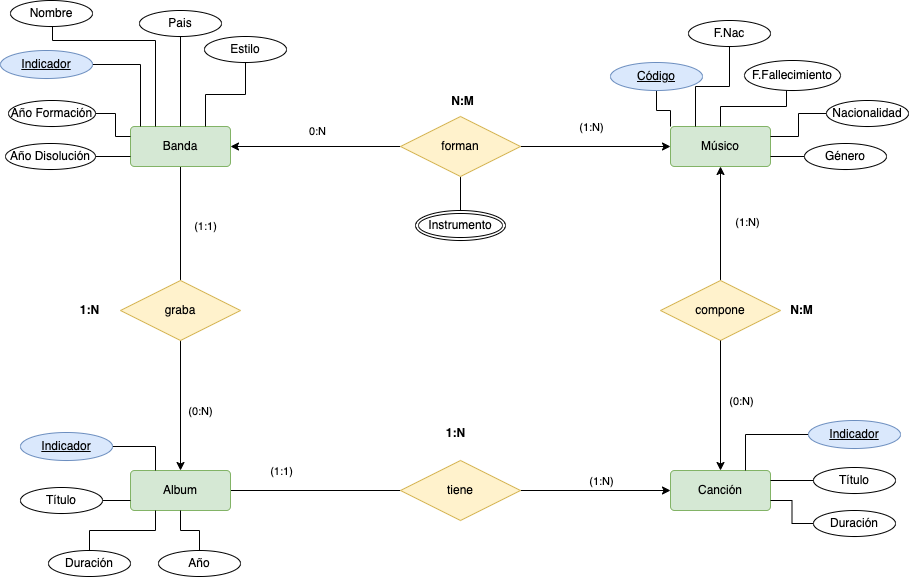

The diagram above was exported from draw.io. Its source (the exported page's mxGraphModel, read from the mxfile embedded in the PNG):
<mxGraphModel dx="2120" dy="1503" grid="1" gridSize="10" guides="1" tooltips="1" connect="1" arrows="1" fold="1" page="1" pageScale="1" pageWidth="827" pageHeight="1169" math="0" shadow="0">
  <root>
    <mxCell id="zCP3YLuVk_4i93Gw3OEe-0" />
    <mxCell id="zCP3YLuVk_4i93Gw3OEe-1" parent="zCP3YLuVk_4i93Gw3OEe-0" />
    <mxCell id="zCP3YLuVk_4i93Gw3OEe-2" style="edgeStyle=orthogonalEdgeStyle;rounded=0;orthogonalLoop=1;jettySize=auto;html=1;entryX=0;entryY=0.5;entryDx=0;entryDy=0;endArrow=none;endFill=0;startArrow=classic;startFill=1;" parent="zCP3YLuVk_4i93Gw3OEe-1" source="zCP3YLuVk_4i93Gw3OEe-4" target="zCP3YLuVk_4i93Gw3OEe-15" edge="1">
      <mxGeometry relative="1" as="geometry" />
    </mxCell>
    <mxCell id="zTM2I15V_l-cdBg1u_e5-0" value="0:N" style="edgeLabel;html=1;align=center;verticalAlign=middle;resizable=0;points=[];" parent="zCP3YLuVk_4i93Gw3OEe-2" vertex="1" connectable="0">
      <mxGeometry x="0.0157" y="-1" relative="1" as="geometry">
        <mxPoint y="-17" as="offset" />
      </mxGeometry>
    </mxCell>
    <mxCell id="zCP3YLuVk_4i93Gw3OEe-3" style="edgeStyle=orthogonalEdgeStyle;rounded=0;orthogonalLoop=1;jettySize=auto;html=1;entryX=0.5;entryY=0;entryDx=0;entryDy=0;endArrow=none;endFill=0;" parent="zCP3YLuVk_4i93Gw3OEe-1" source="zCP3YLuVk_4i93Gw3OEe-4" target="zCP3YLuVk_4i93Gw3OEe-17" edge="1">
      <mxGeometry relative="1" as="geometry" />
    </mxCell>
    <mxCell id="zTM2I15V_l-cdBg1u_e5-7" value="(1:1)" style="edgeLabel;html=1;align=center;verticalAlign=middle;resizable=0;points=[];" parent="zCP3YLuVk_4i93Gw3OEe-3" vertex="1" connectable="0">
      <mxGeometry x="-0.2281" y="1" relative="1" as="geometry">
        <mxPoint x="23" y="15" as="offset" />
      </mxGeometry>
    </mxCell>
    <mxCell id="zCP3YLuVk_4i93Gw3OEe-4" value="Banda" style="rounded=1;arcSize=10;whiteSpace=wrap;html=1;align=center;fillColor=#d5e8d4;strokeColor=#82b366;" parent="zCP3YLuVk_4i93Gw3OEe-1" vertex="1">
      <mxGeometry x="-770" y="-604" width="100" height="40" as="geometry" />
    </mxCell>
    <mxCell id="zCP3YLuVk_4i93Gw3OEe-5" value="Músico" style="rounded=1;arcSize=10;whiteSpace=wrap;html=1;align=center;fillColor=#d5e8d4;strokeColor=#82b366;" parent="zCP3YLuVk_4i93Gw3OEe-1" vertex="1">
      <mxGeometry x="-230" y="-604" width="100" height="40" as="geometry" />
    </mxCell>
    <mxCell id="zCP3YLuVk_4i93Gw3OEe-6" style="edgeStyle=orthogonalEdgeStyle;rounded=0;orthogonalLoop=1;jettySize=auto;html=1;endArrow=classic;endFill=1;" parent="zCP3YLuVk_4i93Gw3OEe-1" source="zCP3YLuVk_4i93Gw3OEe-7" target="zCP3YLuVk_4i93Gw3OEe-5" edge="1">
      <mxGeometry relative="1" as="geometry" />
    </mxCell>
    <mxCell id="zTM2I15V_l-cdBg1u_e5-10" value="(1:N)" style="edgeLabel;html=1;align=center;verticalAlign=middle;resizable=0;points=[];" parent="zCP3YLuVk_4i93Gw3OEe-6" vertex="1" connectable="0">
      <mxGeometry x="0.0351" y="-2" relative="1" as="geometry">
        <mxPoint x="24" as="offset" />
      </mxGeometry>
    </mxCell>
    <mxCell id="zCP3YLuVk_4i93Gw3OEe-7" value="compone" style="shape=rhombus;perimeter=rhombusPerimeter;whiteSpace=wrap;html=1;align=center;fillColor=#fff2cc;strokeColor=#d6b656;" parent="zCP3YLuVk_4i93Gw3OEe-1" vertex="1">
      <mxGeometry x="-240" y="-450" width="120" height="60" as="geometry" />
    </mxCell>
    <mxCell id="zCP3YLuVk_4i93Gw3OEe-8" style="edgeStyle=orthogonalEdgeStyle;rounded=0;orthogonalLoop=1;jettySize=auto;html=1;entryX=0;entryY=0.5;entryDx=0;entryDy=0;endArrow=none;endFill=0;" parent="zCP3YLuVk_4i93Gw3OEe-1" source="zCP3YLuVk_4i93Gw3OEe-9" target="zCP3YLuVk_4i93Gw3OEe-13" edge="1">
      <mxGeometry relative="1" as="geometry" />
    </mxCell>
    <mxCell id="zTM2I15V_l-cdBg1u_e5-15" value="(1:1)" style="edgeLabel;html=1;align=center;verticalAlign=middle;resizable=0;points=[];" parent="zCP3YLuVk_4i93Gw3OEe-8" vertex="1" connectable="0">
      <mxGeometry x="-0.0745" y="2" relative="1" as="geometry">
        <mxPoint x="-29" y="-18" as="offset" />
      </mxGeometry>
    </mxCell>
    <mxCell id="zCP3YLuVk_4i93Gw3OEe-9" value="Album" style="rounded=1;arcSize=10;whiteSpace=wrap;html=1;align=center;fillColor=#d5e8d4;strokeColor=#82b366;" parent="zCP3YLuVk_4i93Gw3OEe-1" vertex="1">
      <mxGeometry x="-770" y="-260" width="100" height="40" as="geometry" />
    </mxCell>
    <mxCell id="zCP3YLuVk_4i93Gw3OEe-10" style="edgeStyle=orthogonalEdgeStyle;rounded=0;orthogonalLoop=1;jettySize=auto;html=1;endArrow=none;endFill=0;startArrow=classic;startFill=1;" parent="zCP3YLuVk_4i93Gw3OEe-1" source="zCP3YLuVk_4i93Gw3OEe-11" target="zCP3YLuVk_4i93Gw3OEe-7" edge="1">
      <mxGeometry relative="1" as="geometry" />
    </mxCell>
    <mxCell id="zTM2I15V_l-cdBg1u_e5-11" value="(0:N)" style="edgeLabel;html=1;align=center;verticalAlign=middle;resizable=0;points=[];" parent="zCP3YLuVk_4i93Gw3OEe-10" vertex="1" connectable="0">
      <mxGeometry x="0.1538" y="-2" relative="1" as="geometry">
        <mxPoint x="18" y="5" as="offset" />
      </mxGeometry>
    </mxCell>
    <mxCell id="zCP3YLuVk_4i93Gw3OEe-11" value="Canción" style="rounded=1;arcSize=10;whiteSpace=wrap;html=1;align=center;fillColor=#d5e8d4;strokeColor=#82b366;" parent="zCP3YLuVk_4i93Gw3OEe-1" vertex="1">
      <mxGeometry x="-230" y="-260" width="100" height="40" as="geometry" />
    </mxCell>
    <mxCell id="zCP3YLuVk_4i93Gw3OEe-12" style="edgeStyle=orthogonalEdgeStyle;rounded=0;orthogonalLoop=1;jettySize=auto;html=1;entryX=0;entryY=0.5;entryDx=0;entryDy=0;endArrow=classic;endFill=1;" parent="zCP3YLuVk_4i93Gw3OEe-1" source="zCP3YLuVk_4i93Gw3OEe-13" target="zCP3YLuVk_4i93Gw3OEe-11" edge="1">
      <mxGeometry relative="1" as="geometry" />
    </mxCell>
    <mxCell id="zTM2I15V_l-cdBg1u_e5-14" value="(1:N)" style="edgeLabel;html=1;align=center;verticalAlign=middle;resizable=0;points=[];" parent="zCP3YLuVk_4i93Gw3OEe-12" vertex="1" connectable="0">
      <mxGeometry x="0.1956" y="-1" relative="1" as="geometry">
        <mxPoint x="-10" y="-11" as="offset" />
      </mxGeometry>
    </mxCell>
    <mxCell id="zCP3YLuVk_4i93Gw3OEe-13" value="tiene" style="shape=rhombus;perimeter=rhombusPerimeter;whiteSpace=wrap;html=1;align=center;fillColor=#fff2cc;strokeColor=#d6b656;" parent="zCP3YLuVk_4i93Gw3OEe-1" vertex="1">
      <mxGeometry x="-500" y="-270" width="120" height="60" as="geometry" />
    </mxCell>
    <mxCell id="zCP3YLuVk_4i93Gw3OEe-14" style="edgeStyle=orthogonalEdgeStyle;rounded=0;orthogonalLoop=1;jettySize=auto;html=1;entryX=0;entryY=0.5;entryDx=0;entryDy=0;endArrow=classic;endFill=1;" parent="zCP3YLuVk_4i93Gw3OEe-1" source="zCP3YLuVk_4i93Gw3OEe-15" target="zCP3YLuVk_4i93Gw3OEe-5" edge="1">
      <mxGeometry relative="1" as="geometry" />
    </mxCell>
    <mxCell id="zTM2I15V_l-cdBg1u_e5-1" value="(1:N)" style="edgeLabel;html=1;align=center;verticalAlign=middle;resizable=0;points=[];" parent="zCP3YLuVk_4i93Gw3OEe-14" vertex="1" connectable="0">
      <mxGeometry x="-0.1156" y="-1" relative="1" as="geometry">
        <mxPoint x="4" y="-21" as="offset" />
      </mxGeometry>
    </mxCell>
    <mxCell id="zTM2I15V_l-cdBg1u_e5-4" style="edgeStyle=orthogonalEdgeStyle;rounded=0;orthogonalLoop=1;jettySize=auto;html=1;entryX=0.5;entryY=0;entryDx=0;entryDy=0;startArrow=none;startFill=0;endArrow=none;endFill=0;" parent="zCP3YLuVk_4i93Gw3OEe-1" source="zCP3YLuVk_4i93Gw3OEe-15" target="zTM2I15V_l-cdBg1u_e5-3" edge="1">
      <mxGeometry relative="1" as="geometry" />
    </mxCell>
    <mxCell id="zCP3YLuVk_4i93Gw3OEe-15" value="forman" style="shape=rhombus;perimeter=rhombusPerimeter;whiteSpace=wrap;html=1;align=center;fillColor=#fff2cc;strokeColor=#d6b656;" parent="zCP3YLuVk_4i93Gw3OEe-1" vertex="1">
      <mxGeometry x="-500" y="-614" width="120" height="60" as="geometry" />
    </mxCell>
    <mxCell id="zCP3YLuVk_4i93Gw3OEe-16" style="edgeStyle=orthogonalEdgeStyle;rounded=0;orthogonalLoop=1;jettySize=auto;html=1;endArrow=classic;endFill=1;" parent="zCP3YLuVk_4i93Gw3OEe-1" source="zCP3YLuVk_4i93Gw3OEe-17" target="zCP3YLuVk_4i93Gw3OEe-9" edge="1">
      <mxGeometry relative="1" as="geometry" />
    </mxCell>
    <mxCell id="zTM2I15V_l-cdBg1u_e5-8" value="(0:N)" style="edgeLabel;html=1;align=center;verticalAlign=middle;resizable=0;points=[];" parent="zCP3YLuVk_4i93Gw3OEe-16" vertex="1" connectable="0">
      <mxGeometry x="0.1385" y="1" relative="1" as="geometry">
        <mxPoint x="18" y="-4" as="offset" />
      </mxGeometry>
    </mxCell>
    <mxCell id="zCP3YLuVk_4i93Gw3OEe-17" value="graba" style="shape=rhombus;perimeter=rhombusPerimeter;whiteSpace=wrap;html=1;align=center;fillColor=#fff2cc;strokeColor=#d6b656;" parent="zCP3YLuVk_4i93Gw3OEe-1" vertex="1">
      <mxGeometry x="-780" y="-450" width="120" height="60" as="geometry" />
    </mxCell>
    <mxCell id="zCP3YLuVk_4i93Gw3OEe-18" style="edgeStyle=orthogonalEdgeStyle;rounded=0;orthogonalLoop=1;jettySize=auto;html=1;entryX=0.75;entryY=0;entryDx=0;entryDy=0;endArrow=none;endFill=0;" parent="zCP3YLuVk_4i93Gw3OEe-1" source="zCP3YLuVk_4i93Gw3OEe-19" target="zCP3YLuVk_4i93Gw3OEe-11" edge="1">
      <mxGeometry relative="1" as="geometry" />
    </mxCell>
    <mxCell id="zCP3YLuVk_4i93Gw3OEe-19" value="Indicador" style="ellipse;whiteSpace=wrap;html=1;align=center;fontStyle=4;fillColor=#dae8fc;strokeColor=#6c8ebf;" parent="zCP3YLuVk_4i93Gw3OEe-1" vertex="1">
      <mxGeometry x="-92" y="-310" width="92" height="28" as="geometry" />
    </mxCell>
    <mxCell id="zCP3YLuVk_4i93Gw3OEe-20" style="edgeStyle=orthogonalEdgeStyle;rounded=0;orthogonalLoop=1;jettySize=auto;html=1;entryX=0.25;entryY=0;entryDx=0;entryDy=0;endArrow=none;endFill=0;" parent="zCP3YLuVk_4i93Gw3OEe-1" source="zCP3YLuVk_4i93Gw3OEe-21" target="zCP3YLuVk_4i93Gw3OEe-9" edge="1">
      <mxGeometry relative="1" as="geometry" />
    </mxCell>
    <mxCell id="zCP3YLuVk_4i93Gw3OEe-21" value="Indicador" style="ellipse;whiteSpace=wrap;html=1;align=center;fontStyle=4;fillColor=#dae8fc;strokeColor=#6c8ebf;" parent="zCP3YLuVk_4i93Gw3OEe-1" vertex="1">
      <mxGeometry x="-880" y="-298" width="92" height="28" as="geometry" />
    </mxCell>
    <mxCell id="zCP3YLuVk_4i93Gw3OEe-22" style="edgeStyle=orthogonalEdgeStyle;rounded=0;orthogonalLoop=1;jettySize=auto;html=1;endArrow=none;endFill=0;" parent="zCP3YLuVk_4i93Gw3OEe-1" source="zCP3YLuVk_4i93Gw3OEe-23" edge="1">
      <mxGeometry relative="1" as="geometry">
        <mxPoint x="-760" y="-604" as="targetPoint" />
        <Array as="points">
          <mxPoint x="-760" y="-666" />
          <mxPoint x="-760" y="-604" />
        </Array>
      </mxGeometry>
    </mxCell>
    <mxCell id="zCP3YLuVk_4i93Gw3OEe-23" value="Indicador" style="ellipse;whiteSpace=wrap;html=1;align=center;fontStyle=4;fillColor=#dae8fc;strokeColor=#6c8ebf;" parent="zCP3YLuVk_4i93Gw3OEe-1" vertex="1">
      <mxGeometry x="-900" y="-680" width="92" height="28" as="geometry" />
    </mxCell>
    <mxCell id="zCP3YLuVk_4i93Gw3OEe-24" style="edgeStyle=orthogonalEdgeStyle;rounded=0;orthogonalLoop=1;jettySize=auto;html=1;entryX=0;entryY=0;entryDx=0;entryDy=0;endArrow=none;endFill=0;" parent="zCP3YLuVk_4i93Gw3OEe-1" source="zCP3YLuVk_4i93Gw3OEe-25" target="zCP3YLuVk_4i93Gw3OEe-5" edge="1">
      <mxGeometry relative="1" as="geometry" />
    </mxCell>
    <mxCell id="zCP3YLuVk_4i93Gw3OEe-25" value="Código" style="ellipse;whiteSpace=wrap;html=1;align=center;fontStyle=4;fillColor=#dae8fc;strokeColor=#6c8ebf;" parent="zCP3YLuVk_4i93Gw3OEe-1" vertex="1">
      <mxGeometry x="-290" y="-668" width="92" height="28" as="geometry" />
    </mxCell>
    <mxCell id="zCP3YLuVk_4i93Gw3OEe-26" style="edgeStyle=orthogonalEdgeStyle;rounded=0;orthogonalLoop=1;jettySize=auto;html=1;entryX=0.75;entryY=0;entryDx=0;entryDy=0;endArrow=none;endFill=0;" parent="zCP3YLuVk_4i93Gw3OEe-1" source="zCP3YLuVk_4i93Gw3OEe-27" target="zCP3YLuVk_4i93Gw3OEe-4" edge="1">
      <mxGeometry relative="1" as="geometry" />
    </mxCell>
    <mxCell id="zCP3YLuVk_4i93Gw3OEe-27" value="Estilo" style="ellipse;whiteSpace=wrap;html=1;align=center;" parent="zCP3YLuVk_4i93Gw3OEe-1" vertex="1">
      <mxGeometry x="-696" y="-694" width="82" height="26" as="geometry" />
    </mxCell>
    <mxCell id="zCP3YLuVk_4i93Gw3OEe-28" style="edgeStyle=orthogonalEdgeStyle;rounded=0;orthogonalLoop=1;jettySize=auto;html=1;entryX=0;entryY=0.25;entryDx=0;entryDy=0;endArrow=none;endFill=0;" parent="zCP3YLuVk_4i93Gw3OEe-1" source="zCP3YLuVk_4i93Gw3OEe-29" target="zCP3YLuVk_4i93Gw3OEe-4" edge="1">
      <mxGeometry relative="1" as="geometry" />
    </mxCell>
    <mxCell id="zCP3YLuVk_4i93Gw3OEe-29" value="Año Formación" style="ellipse;whiteSpace=wrap;html=1;align=center;" parent="zCP3YLuVk_4i93Gw3OEe-1" vertex="1">
      <mxGeometry x="-892" y="-630" width="87" height="26" as="geometry" />
    </mxCell>
    <mxCell id="zCP3YLuVk_4i93Gw3OEe-30" style="edgeStyle=orthogonalEdgeStyle;rounded=0;orthogonalLoop=1;jettySize=auto;html=1;entryX=0;entryY=0.75;entryDx=0;entryDy=0;endArrow=none;endFill=0;" parent="zCP3YLuVk_4i93Gw3OEe-1" source="zCP3YLuVk_4i93Gw3OEe-31" target="zCP3YLuVk_4i93Gw3OEe-4" edge="1">
      <mxGeometry relative="1" as="geometry" />
    </mxCell>
    <mxCell id="zCP3YLuVk_4i93Gw3OEe-31" value="Año Disolución" style="ellipse;whiteSpace=wrap;html=1;align=center;" parent="zCP3YLuVk_4i93Gw3OEe-1" vertex="1">
      <mxGeometry x="-895" y="-587" width="90" height="26" as="geometry" />
    </mxCell>
    <mxCell id="zCP3YLuVk_4i93Gw3OEe-32" style="edgeStyle=orthogonalEdgeStyle;rounded=0;orthogonalLoop=1;jettySize=auto;html=1;endArrow=none;endFill=0;" parent="zCP3YLuVk_4i93Gw3OEe-1" source="zCP3YLuVk_4i93Gw3OEe-33" target="zCP3YLuVk_4i93Gw3OEe-4" edge="1">
      <mxGeometry relative="1" as="geometry" />
    </mxCell>
    <mxCell id="zCP3YLuVk_4i93Gw3OEe-33" value="Pais" style="ellipse;whiteSpace=wrap;html=1;align=center;" parent="zCP3YLuVk_4i93Gw3OEe-1" vertex="1">
      <mxGeometry x="-761" y="-720" width="82" height="26" as="geometry" />
    </mxCell>
    <mxCell id="zCP3YLuVk_4i93Gw3OEe-34" style="edgeStyle=orthogonalEdgeStyle;rounded=0;orthogonalLoop=1;jettySize=auto;html=1;entryX=0.25;entryY=0;entryDx=0;entryDy=0;endArrow=none;endFill=0;" parent="zCP3YLuVk_4i93Gw3OEe-1" source="zCP3YLuVk_4i93Gw3OEe-35" target="zCP3YLuVk_4i93Gw3OEe-5" edge="1">
      <mxGeometry relative="1" as="geometry" />
    </mxCell>
    <mxCell id="zCP3YLuVk_4i93Gw3OEe-35" value="F.Nac" style="ellipse;whiteSpace=wrap;html=1;align=center;" parent="zCP3YLuVk_4i93Gw3OEe-1" vertex="1">
      <mxGeometry x="-212" y="-710" width="82" height="26" as="geometry" />
    </mxCell>
    <mxCell id="zCP3YLuVk_4i93Gw3OEe-36" style="edgeStyle=orthogonalEdgeStyle;rounded=0;orthogonalLoop=1;jettySize=auto;html=1;entryX=1;entryY=0.25;entryDx=0;entryDy=0;endArrow=none;endFill=0;" parent="zCP3YLuVk_4i93Gw3OEe-1" source="zCP3YLuVk_4i93Gw3OEe-37" target="zCP3YLuVk_4i93Gw3OEe-5" edge="1">
      <mxGeometry relative="1" as="geometry" />
    </mxCell>
    <mxCell id="zCP3YLuVk_4i93Gw3OEe-37" value="Nacionalidad" style="ellipse;whiteSpace=wrap;html=1;align=center;" parent="zCP3YLuVk_4i93Gw3OEe-1" vertex="1">
      <mxGeometry x="-74" y="-630" width="82" height="26" as="geometry" />
    </mxCell>
    <mxCell id="zCP3YLuVk_4i93Gw3OEe-38" style="edgeStyle=orthogonalEdgeStyle;rounded=0;orthogonalLoop=1;jettySize=auto;html=1;entryX=0.5;entryY=0;entryDx=0;entryDy=0;endArrow=none;endFill=0;" parent="zCP3YLuVk_4i93Gw3OEe-1" target="zCP3YLuVk_4i93Gw3OEe-5" edge="1">
      <mxGeometry relative="1" as="geometry">
        <Array as="points">
          <mxPoint x="-114" y="-624" />
          <mxPoint x="-180" y="-624" />
        </Array>
        <mxPoint x="-114" y="-640" as="sourcePoint" />
      </mxGeometry>
    </mxCell>
    <mxCell id="zCP3YLuVk_4i93Gw3OEe-40" style="edgeStyle=orthogonalEdgeStyle;rounded=0;orthogonalLoop=1;jettySize=auto;html=1;entryX=1;entryY=0.75;entryDx=0;entryDy=0;endArrow=none;endFill=0;" parent="zCP3YLuVk_4i93Gw3OEe-1" source="zCP3YLuVk_4i93Gw3OEe-41" target="zCP3YLuVk_4i93Gw3OEe-5" edge="1">
      <mxGeometry relative="1" as="geometry" />
    </mxCell>
    <mxCell id="zCP3YLuVk_4i93Gw3OEe-41" value="Género" style="ellipse;whiteSpace=wrap;html=1;align=center;" parent="zCP3YLuVk_4i93Gw3OEe-1" vertex="1">
      <mxGeometry x="-96" y="-587" width="82" height="26" as="geometry" />
    </mxCell>
    <mxCell id="zCP3YLuVk_4i93Gw3OEe-44" style="edgeStyle=orthogonalEdgeStyle;rounded=0;orthogonalLoop=1;jettySize=auto;html=1;entryX=1;entryY=0.25;entryDx=0;entryDy=0;endArrow=none;endFill=0;" parent="zCP3YLuVk_4i93Gw3OEe-1" source="zCP3YLuVk_4i93Gw3OEe-45" target="zCP3YLuVk_4i93Gw3OEe-11" edge="1">
      <mxGeometry relative="1" as="geometry" />
    </mxCell>
    <mxCell id="zCP3YLuVk_4i93Gw3OEe-45" value="Título" style="ellipse;whiteSpace=wrap;html=1;align=center;" parent="zCP3YLuVk_4i93Gw3OEe-1" vertex="1">
      <mxGeometry x="-87" y="-263" width="82" height="26" as="geometry" />
    </mxCell>
    <mxCell id="zCP3YLuVk_4i93Gw3OEe-46" style="edgeStyle=orthogonalEdgeStyle;rounded=0;orthogonalLoop=1;jettySize=auto;html=1;entryX=1;entryY=0.75;entryDx=0;entryDy=0;endArrow=none;endFill=0;" parent="zCP3YLuVk_4i93Gw3OEe-1" source="zCP3YLuVk_4i93Gw3OEe-47" target="zCP3YLuVk_4i93Gw3OEe-11" edge="1">
      <mxGeometry relative="1" as="geometry" />
    </mxCell>
    <mxCell id="zCP3YLuVk_4i93Gw3OEe-47" value="Duración" style="ellipse;whiteSpace=wrap;html=1;align=center;" parent="zCP3YLuVk_4i93Gw3OEe-1" vertex="1">
      <mxGeometry x="-87" y="-220" width="82" height="26" as="geometry" />
    </mxCell>
    <mxCell id="zCP3YLuVk_4i93Gw3OEe-48" style="edgeStyle=orthogonalEdgeStyle;rounded=0;orthogonalLoop=1;jettySize=auto;html=1;entryX=0.25;entryY=1;entryDx=0;entryDy=0;endArrow=none;endFill=0;" parent="zCP3YLuVk_4i93Gw3OEe-1" source="zCP3YLuVk_4i93Gw3OEe-49" target="zCP3YLuVk_4i93Gw3OEe-9" edge="1">
      <mxGeometry relative="1" as="geometry" />
    </mxCell>
    <mxCell id="zCP3YLuVk_4i93Gw3OEe-49" value="Duración" style="ellipse;whiteSpace=wrap;html=1;align=center;" parent="zCP3YLuVk_4i93Gw3OEe-1" vertex="1">
      <mxGeometry x="-852" y="-180" width="82" height="26" as="geometry" />
    </mxCell>
    <mxCell id="zCP3YLuVk_4i93Gw3OEe-50" style="edgeStyle=orthogonalEdgeStyle;rounded=0;orthogonalLoop=1;jettySize=auto;html=1;entryX=0;entryY=0.75;entryDx=0;entryDy=0;endArrow=none;endFill=0;" parent="zCP3YLuVk_4i93Gw3OEe-1" source="zCP3YLuVk_4i93Gw3OEe-51" target="zCP3YLuVk_4i93Gw3OEe-9" edge="1">
      <mxGeometry relative="1" as="geometry" />
    </mxCell>
    <mxCell id="zCP3YLuVk_4i93Gw3OEe-51" value="Título" style="ellipse;whiteSpace=wrap;html=1;align=center;" parent="zCP3YLuVk_4i93Gw3OEe-1" vertex="1">
      <mxGeometry x="-880" y="-243" width="82" height="26" as="geometry" />
    </mxCell>
    <mxCell id="zCP3YLuVk_4i93Gw3OEe-52" style="edgeStyle=orthogonalEdgeStyle;rounded=0;orthogonalLoop=1;jettySize=auto;html=1;entryX=0.5;entryY=1;entryDx=0;entryDy=0;endArrow=none;endFill=0;" parent="zCP3YLuVk_4i93Gw3OEe-1" source="zCP3YLuVk_4i93Gw3OEe-53" target="zCP3YLuVk_4i93Gw3OEe-9" edge="1">
      <mxGeometry relative="1" as="geometry" />
    </mxCell>
    <mxCell id="zCP3YLuVk_4i93Gw3OEe-53" value="Año" style="ellipse;whiteSpace=wrap;html=1;align=center;" parent="zCP3YLuVk_4i93Gw3OEe-1" vertex="1">
      <mxGeometry x="-742" y="-180" width="82" height="26" as="geometry" />
    </mxCell>
    <mxCell id="zTM2I15V_l-cdBg1u_e5-2" value="&lt;b&gt;N:M&lt;/b&gt;" style="text;html=1;align=center;verticalAlign=middle;resizable=0;points=[];autosize=1;strokeColor=none;fillColor=none;" parent="zCP3YLuVk_4i93Gw3OEe-1" vertex="1">
      <mxGeometry x="-463" y="-644" width="50" height="30" as="geometry" />
    </mxCell>
    <mxCell id="zTM2I15V_l-cdBg1u_e5-3" value="Instrumento" style="ellipse;shape=doubleEllipse;margin=3;whiteSpace=wrap;html=1;align=center;" parent="zCP3YLuVk_4i93Gw3OEe-1" vertex="1">
      <mxGeometry x="-485" y="-520" width="90" height="30" as="geometry" />
    </mxCell>
    <mxCell id="zTM2I15V_l-cdBg1u_e5-9" value="&lt;b&gt;N:M&lt;/b&gt;" style="text;html=1;align=center;verticalAlign=middle;resizable=0;points=[];autosize=1;strokeColor=none;fillColor=none;" parent="zCP3YLuVk_4i93Gw3OEe-1" vertex="1">
      <mxGeometry x="-124" y="-435" width="50" height="30" as="geometry" />
    </mxCell>
    <mxCell id="zTM2I15V_l-cdBg1u_e5-12" value="&lt;b&gt;1:N&lt;/b&gt;" style="text;html=1;align=center;verticalAlign=middle;resizable=0;points=[];autosize=1;strokeColor=none;fillColor=none;" parent="zCP3YLuVk_4i93Gw3OEe-1" vertex="1">
      <mxGeometry x="-831" y="-435" width="40" height="30" as="geometry" />
    </mxCell>
    <mxCell id="zTM2I15V_l-cdBg1u_e5-13" value="&lt;b&gt;1:N&lt;/b&gt;" style="text;html=1;align=center;verticalAlign=middle;resizable=0;points=[];autosize=1;strokeColor=none;fillColor=none;" parent="zCP3YLuVk_4i93Gw3OEe-1" vertex="1">
      <mxGeometry x="-465" y="-312" width="40" height="30" as="geometry" />
    </mxCell>
    <mxCell id="cGoF-uss1yJMAxqIGoaQ-1" style="edgeStyle=orthogonalEdgeStyle;rounded=0;orthogonalLoop=1;jettySize=auto;html=1;entryX=0.25;entryY=0;entryDx=0;entryDy=0;startArrow=none;startFill=0;endArrow=none;endFill=0;" edge="1" parent="zCP3YLuVk_4i93Gw3OEe-1" source="cGoF-uss1yJMAxqIGoaQ-0" target="zCP3YLuVk_4i93Gw3OEe-4">
      <mxGeometry relative="1" as="geometry">
        <Array as="points">
          <mxPoint x="-848" y="-690" />
          <mxPoint x="-745" y="-690" />
        </Array>
      </mxGeometry>
    </mxCell>
    <mxCell id="cGoF-uss1yJMAxqIGoaQ-0" value="Nombre" style="ellipse;whiteSpace=wrap;html=1;align=center;" vertex="1" parent="zCP3YLuVk_4i93Gw3OEe-1">
      <mxGeometry x="-890" y="-730" width="82" height="26" as="geometry" />
    </mxCell>
    <mxCell id="cGoF-uss1yJMAxqIGoaQ-2" value="F.Fallecimiento" style="ellipse;whiteSpace=wrap;html=1;align=center;" vertex="1" parent="zCP3YLuVk_4i93Gw3OEe-1">
      <mxGeometry x="-156" y="-670" width="96" height="30" as="geometry" />
    </mxCell>
  </root>
</mxGraphModel>